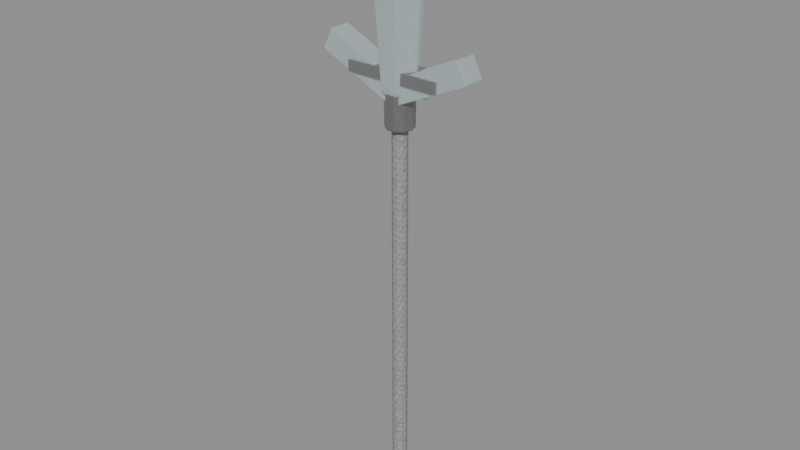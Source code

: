 # Source: crystal-weapon-atgeir.blend  (saved by Blender 5.0.118; exported with 4.5.12 LTS)
import bpy
from mathutils import Matrix  # noqa: F401  (used for matrix-valued properties, if any)

bpy.ops.wm.read_factory_settings(use_empty=True)
scene = bpy.context.scene
scene.name = 'Scene'

# ---- images (referenced by path relative to the original .blend; pixels are not part of the script)
import os
ASSET_DIR = os.environ.get("B2B_ASSET_DIR", "")  # directory of the original .blend (textures are referenced by path, not embedded)
HERE = os.path.dirname(os.path.abspath(__file__))  # packed textures are extracted next to this script under _unpacked/

def load_image(name, relpath, width, height, colorspace="sRGB"):
    """Load a texture the original file referenced (path relative to the .blend, or extracted next to this script)."""
    p = next((c for c in (os.path.join(HERE, relpath), os.path.join(ASSET_DIR, relpath)) if relpath and os.path.exists(c)), "")
    if p:
        img = bpy.data.images.load(p, check_existing=True)
        img.name = name
    else:  # same state as the original file: an image datablock whose file is absent (Cycles renders it pink)
        img = bpy.data.images.new(name, width, height)
        img.source = "FILE"
        img.filepath = "//" + (relpath or name)
    img.colorspace_settings.name = colorspace
    return img
img_creature_timber = load_image('creature-timber', '_unpacked/9ae8923ca45fb853.bc305697.png', 256, 256, 'sRGB')
img_creature_stone = load_image('creature-stone', '_unpacked/b468ec73c82ed9a3.56482393.png', 256, 256, 'sRGB')
img_creature_crystal = load_image('creature-crystal', '_unpacked/a024851ca806c911.3cb11d8b.png', 256, 256, 'sRGB')

# ---- materials (node trees are filled in below, after node groups)
mat_magenheim_crystal_weapon_crystal_weapon_atgeir_grip_timber = bpy.data.materials.new('magenheim.crystal-weapon.crystal-weapon-atgeir.grip.timber')
mat_magenheim_crystal_weapon_crystal_weapon_atgeir_grip_timber.use_backface_culling = True
mat_magenheim_crystal_weapon_crystal_weapon_atgeir_blackmetal_stone = bpy.data.materials.new('magenheim.crystal-weapon.crystal-weapon-atgeir.blackmetal.stone')
mat_magenheim_crystal_weapon_crystal_weapon_atgeir_blackmetal_stone.use_backface_culling = True
mat_magenheim_crystal_weapon_crystal_weapon_atgeir_crystal_stone = bpy.data.materials.new('magenheim.crystal-weapon.crystal-weapon-atgeir.crystal.stone')
mat_magenheim_crystal_weapon_crystal_weapon_atgeir_crystal_stone.use_backface_culling = True
mat_magenheim_crystal_weapon_crystal_weapon_atgeir_crystal_bright_s = bpy.data.materials.new('magenheim.crystal-weapon.crystal-weapon-atgeir.crystal-bright.s')
mat_magenheim_crystal_weapon_crystal_weapon_atgeir_crystal_bright_s.use_backface_culling = True
mat_magenheim_crystal_weapon_crystal_weapon_atgeir_silver_crystal = bpy.data.materials.new('magenheim.crystal-weapon.crystal-weapon-atgeir.silver.crystal')
mat_magenheim_crystal_weapon_crystal_weapon_atgeir_silver_crystal.use_backface_culling = True
mat_magenheim_crystal_weapon_crystal_weapon_atgeir_rainbow_4_stone = bpy.data.materials.new('magenheim.crystal-weapon.crystal-weapon-atgeir.rainbow.4.stone')
mat_magenheim_crystal_weapon_crystal_weapon_atgeir_rainbow_4_stone.use_backface_culling = True

# ---- material node trees
mat_magenheim_crystal_weapon_crystal_weapon_atgeir_grip_timber.use_nodes = True; mat_magenheim_crystal_weapon_crystal_weapon_atgeir_grip_timber.node_tree.nodes.clear()
_N = mat_magenheim_crystal_weapon_crystal_weapon_atgeir_grip_timber.node_tree.nodes; _L = mat_magenheim_crystal_weapon_crystal_weapon_atgeir_grip_timber.node_tree.links
n0 = _N.new('ShaderNodeBsdfPrincipled'); n0.name = 'Principled BSDF'; n0.location = (-200, 100)
n0.inputs[2].default_value = 0.78
n0.inputs[27].default_value = (0.0, 0.0, 0.0, 1.0)
n0.inputs[28].default_value = 1.0
n1 = _N.new('ShaderNodeOutputMaterial'); n1.name = 'Material Output'; n1.location = (200, 100)
n2 = _N.new('ShaderNodeTexImage'); n2.name = 'Image Texture'; n2.location = (0, 0)
n2.image = img_creature_timber
_L.new(n0.outputs[0], n1.inputs[0])
_L.new(n2.outputs[0], n0.inputs[0])
n1.is_active_output = True
mat_magenheim_crystal_weapon_crystal_weapon_atgeir_blackmetal_stone.use_nodes = True; mat_magenheim_crystal_weapon_crystal_weapon_atgeir_blackmetal_stone.node_tree.nodes.clear()
_N = mat_magenheim_crystal_weapon_crystal_weapon_atgeir_blackmetal_stone.node_tree.nodes; _L = mat_magenheim_crystal_weapon_crystal_weapon_atgeir_blackmetal_stone.node_tree.links
n0 = _N.new('ShaderNodeBsdfPrincipled'); n0.name = 'Principled BSDF'; n0.location = (-200, 100)
n0.inputs[1].default_value = 0.72
n0.inputs[2].default_value = 0.34
n0.inputs[27].default_value = (0.0, 0.0, 0.0, 1.0)
n0.inputs[28].default_value = 1.0
n1 = _N.new('ShaderNodeOutputMaterial'); n1.name = 'Material Output'; n1.location = (200, 100)
n2 = _N.new('ShaderNodeTexImage'); n2.name = 'Image Texture'; n2.location = (0, 0)
n2.image = img_creature_stone
_L.new(n0.outputs[0], n1.inputs[0])
_L.new(n2.outputs[0], n0.inputs[0])
n1.is_active_output = True
mat_magenheim_crystal_weapon_crystal_weapon_atgeir_crystal_stone.use_nodes = True; mat_magenheim_crystal_weapon_crystal_weapon_atgeir_crystal_stone.node_tree.nodes.clear()
_N = mat_magenheim_crystal_weapon_crystal_weapon_atgeir_crystal_stone.node_tree.nodes; _L = mat_magenheim_crystal_weapon_crystal_weapon_atgeir_crystal_stone.node_tree.links
n0 = _N.new('ShaderNodeBsdfPrincipled'); n0.name = 'Principled BSDF'; n0.location = (-200, 100)
n0.inputs[1].default_value = 0.03
n0.inputs[2].default_value = 0.22
n0.inputs[27].default_value = (0.165, 0.258, 0.282, 1.0)
n0.inputs[28].default_value = 0.65
n1 = _N.new('ShaderNodeOutputMaterial'); n1.name = 'Material Output'; n1.location = (200, 100)
n2 = _N.new('ShaderNodeTexImage'); n2.name = 'Image Texture'; n2.location = (0, 0)
n2.image = img_creature_stone
_L.new(n0.outputs[0], n1.inputs[0])
_L.new(n2.outputs[0], n0.inputs[0])
n1.is_active_output = True
mat_magenheim_crystal_weapon_crystal_weapon_atgeir_crystal_bright_s.use_nodes = True; mat_magenheim_crystal_weapon_crystal_weapon_atgeir_crystal_bright_s.node_tree.nodes.clear()
_N = mat_magenheim_crystal_weapon_crystal_weapon_atgeir_crystal_bright_s.node_tree.nodes; _L = mat_magenheim_crystal_weapon_crystal_weapon_atgeir_crystal_bright_s.node_tree.links
n0 = _N.new('ShaderNodeBsdfPrincipled'); n0.name = 'Principled BSDF'; n0.location = (-200, 100)
n0.inputs[1].default_value = 0.02
n0.inputs[2].default_value = 0.22
n0.inputs[27].default_value = (0.42, 0.485, 0.5, 1.0)
n0.inputs[28].default_value = 0.65
n1 = _N.new('ShaderNodeOutputMaterial'); n1.name = 'Material Output'; n1.location = (200, 100)
n2 = _N.new('ShaderNodeTexImage'); n2.name = 'Image Texture'; n2.location = (0, 0)
n2.image = img_creature_stone
_L.new(n0.outputs[0], n1.inputs[0])
_L.new(n2.outputs[0], n0.inputs[0])
n1.is_active_output = True
mat_magenheim_crystal_weapon_crystal_weapon_atgeir_silver_crystal.use_nodes = True; mat_magenheim_crystal_weapon_crystal_weapon_atgeir_silver_crystal.node_tree.nodes.clear()
_N = mat_magenheim_crystal_weapon_crystal_weapon_atgeir_silver_crystal.node_tree.nodes; _L = mat_magenheim_crystal_weapon_crystal_weapon_atgeir_silver_crystal.node_tree.links
n0 = _N.new('ShaderNodeBsdfPrincipled'); n0.name = 'Principled BSDF'; n0.location = (-200, 100)
n0.inputs[1].default_value = 0.58
n0.inputs[2].default_value = 0.22
n0.inputs[27].default_value = (0.0, 0.0, 0.0, 1.0)
n0.inputs[28].default_value = 0.65
n1 = _N.new('ShaderNodeOutputMaterial'); n1.name = 'Material Output'; n1.location = (200, 100)
n2 = _N.new('ShaderNodeTexImage'); n2.name = 'Image Texture'; n2.location = (0, 0)
n2.image = img_creature_crystal
_L.new(n0.outputs[0], n1.inputs[0])
_L.new(n2.outputs[0], n0.inputs[0])
n1.is_active_output = True
mat_magenheim_crystal_weapon_crystal_weapon_atgeir_rainbow_4_stone.use_nodes = True; mat_magenheim_crystal_weapon_crystal_weapon_atgeir_rainbow_4_stone.node_tree.nodes.clear()
_N = mat_magenheim_crystal_weapon_crystal_weapon_atgeir_rainbow_4_stone.node_tree.nodes; _L = mat_magenheim_crystal_weapon_crystal_weapon_atgeir_rainbow_4_stone.node_tree.links
n0 = _N.new('ShaderNodeBsdfPrincipled'); n0.name = 'Principled BSDF'; n0.location = (-200, 100)
n0.inputs[1].default_value = 0.02
n0.inputs[2].default_value = 0.22
n0.inputs[27].default_value = (0.0476, 0.2992, 0.34, 1.0)
n0.inputs[28].default_value = 0.65
n1 = _N.new('ShaderNodeOutputMaterial'); n1.name = 'Material Output'; n1.location = (200, 100)
n2 = _N.new('ShaderNodeTexImage'); n2.name = 'Image Texture'; n2.location = (0, 0)
n2.image = img_creature_stone
_L.new(n0.outputs[0], n1.inputs[0])
_L.new(n2.outputs[0], n0.inputs[0])
n1.is_active_output = True

# ---- meshes
me_pole = bpy.data.meshes.new('pole')
me_pole.from_pydata([(0.0285, -1.397e-09, -0.8063), (0.02306, -0.01675, -0.8063), (0.008807, -0.02711, -0.8063), (-0.008807, -0.02711, -0.8063), (-0.02306, -0.01675, -0.8063), (-0.0285, 1.095e-09, -0.8063), (-0.02306, 0.01675, -0.8063), (-0.008807, 0.02711, -0.8063), (0.008807, 0.02711, -0.8063), (0.02306, 0.01675, -0.8063), (0.0285, -1.397e-09, 0.8063), (0.02306, -0.01675, 0.8063), (0.008807, -0.02711, 0.8063), (-0.008807, -0.02711, 0.8063), (-0.02306, -0.01675, 0.8063), (-0.0285, 1.095e-09, 0.8063), (-0.02306, 0.01675, 0.8063), (-0.008807, 0.02711, 0.8063), (0.008807, 0.02711, 0.8063), (0.02306, 0.01675, 0.8063), (0.0, -1.397e-09, -0.8063), (0.0, -1.397e-09, 0.8063)], [], [(0, 10, 1), (1, 10, 11), (20, 0, 1), (21, 11, 10), (1, 11, 2), (2, 11, 12), (20, 1, 2), (21, 12, 11), (2, 12, 3), (3, 12, 13), (20, 2, 3), (21, 13, 12), (3, 13, 4), (4, 13, 14), (20, 3, 4), (21, 14, 13), (4, 14, 5), (5, 14, 15), (20, 4, 5), (21, 15, 14), (5, 15, 6), (6, 15, 16), (20, 5, 6), (21, 16, 15), (6, 16, 7), (7, 16, 17), (20, 6, 7), (21, 17, 16), (7, 17, 8), (8, 17, 18), (20, 7, 8), (21, 18, 17), (8, 18, 9), (9, 18, 19), (20, 8, 9), (21, 19, 18), (9, 19, 0), (0, 19, 10), (20, 9, 0), (21, 10, 19)])
_uv = me_pole.uv_layers.new(name='UVMap')
_uv.uv.foreach_set('vector', [0.03364, 0.9983, 0.03364, 0.001715, 0.04245, 0.9983, 0.04245, 0.9983, 0.03364, 0.001715, 0.04245, 0.001715, 0.1286, 0.05799, 0.1118, 0.05254, 0.1182, 0.04374, 0.1286, 0.01933, 0.1389, 0.005079, 0.1453, 0.01389, 0.04245, 0.9983, 0.04245, 0.001715, 0.05334, 0.9983, 0.05334, 0.9983, 0.04245, 0.001715, 0.05334, 0.001715, 0.1286, 0.05799, 0.1182, 0.04374, 0.1286, 0.04037, 0.1286, 0.01933, 0.1286, 0.001715, 0.1389, 0.005079, 0.05334, 0.9983, 0.05334, 0.001715, 0.06214, 0.9983, 0.06214, 0.9983, 0.05334, 0.001715, 0.06214, 0.001715, 0.1286, 0.05799, 0.1286, 0.04037, 0.1389, 0.04374, 0.1286, 0.01933, 0.1182, 0.005079, 0.1286, 0.001715, 0.001715, 0.9983, 0.001715, 0.001715, 0.01052, 0.9983, 0.01052, 0.9983, 0.001715, 0.001715, 0.01052, 0.001715, 0.1286, 0.05799, 0.1389, 0.04374, 0.1453, 0.05254, 0.1286, 0.01933, 0.1118, 0.01389, 0.1182, 0.005079, 0.01052, 0.9983, 0.01052, 0.001715, 0.02141, 0.9983, 0.02141, 0.9983, 0.01052, 0.001715, 0.02141, 0.001715, 0.1286, 0.05799, 0.1453, 0.05254, 0.1453, 0.06343, 0.1286, 0.01933, 0.1118, 0.02477, 0.1118, 0.01389, 0.02141, 0.9983, 0.02141, 0.001715, 0.03021, 0.9983, 0.03021, 0.9983, 0.02141, 0.001715, 0.03021, 0.001715, 0.1286, 0.05799, 0.1453, 0.06343, 0.1389, 0.07224, 0.1286, 0.01933, 0.1182, 0.03358, 0.1118, 0.02477, 0.06557, 0.9983, 0.06557, 0.001715, 0.07646, 0.9983, 0.07646, 0.9983, 0.06557, 0.001715, 0.07646, 0.001715, 0.1286, 0.05799, 0.1389, 0.07224, 0.1286, 0.0756, 0.1286, 0.01933, 0.1286, 0.03694, 0.1182, 0.03358, 0.07646, 0.9983, 0.07646, 0.001715, 0.08527, 0.9983, 0.08527, 0.9983, 0.07646, 0.001715, 0.08527, 0.001715, 0.1286, 0.05799, 0.1286, 0.0756, 0.1182, 0.07224, 0.1286, 0.01933, 0.1389, 0.03358, 0.1286, 0.03694, 0.0887, 0.9983, 0.0887, 0.001715, 0.0975, 0.9983, 0.0975, 0.9983, 0.0887, 0.001715, 0.0975, 0.001715, 0.1286, 0.05799, 0.1182, 0.07224, 0.1118, 0.06343, 0.1286, 0.01933, 0.1453, 0.02477, 0.1389, 0.03358, 0.0975, 0.9983, 0.0975, 0.001715, 0.1084, 0.9983, 0.1084, 0.9983, 0.0975, 0.001715, 0.1084, 0.001715, 0.1286, 0.05799, 0.1118, 0.06343, 0.1118, 0.05254, 0.1286, 0.01933, 0.1453, 0.01389, 0.1453, 0.02477])
me_pole.materials.append(mat_magenheim_crystal_weapon_crystal_weapon_atgeir_grip_timber)
me_pole.update()
me_socket = bpy.data.meshes.new('socket')
me_socket.from_pydata([(0.0525, -2.794e-09, -0.09), (0.04247, -0.03086, -0.09), (0.01622, -0.04993, -0.09), (-0.01622, -0.04993, -0.09), (-0.04247, -0.03086, -0.09), (-0.0525, 1.796e-09, -0.09), (-0.04247, 0.03086, -0.09), (-0.01622, 0.04993, -0.09), (0.01622, 0.04993, -0.09), (0.04247, 0.03086, -0.09), (0.0525, -2.794e-09, 0.09), (0.04247, -0.03086, 0.09), (0.01622, -0.04993, 0.09), (-0.01622, -0.04993, 0.09), (-0.04247, -0.03086, 0.09), (-0.0525, 1.796e-09, 0.09), (-0.04247, 0.03086, 0.09), (-0.01622, 0.04993, 0.09), (0.01622, 0.04993, 0.09), (0.04247, 0.03086, 0.09), (0.0, -2.794e-09, -0.09), (0.0, -2.794e-09, 0.09)], [], [(0, 10, 1), (1, 10, 11), (20, 0, 1), (21, 11, 10), (1, 11, 2), (2, 11, 12), (20, 1, 2), (21, 12, 11), (2, 12, 3), (3, 12, 13), (20, 2, 3), (21, 13, 12), (3, 13, 4), (4, 13, 14), (20, 3, 4), (21, 14, 13), (4, 14, 5), (5, 14, 15), (20, 4, 5), (21, 15, 14), (5, 15, 6), (6, 15, 16), (20, 5, 6), (21, 16, 15), (6, 16, 7), (7, 16, 17), (20, 6, 7), (21, 17, 16), (7, 17, 8), (8, 17, 18), (20, 7, 8), (21, 18, 17), (8, 18, 9), (9, 18, 19), (20, 8, 9), (21, 19, 18), (9, 19, 0), (0, 19, 10), (20, 9, 0), (21, 10, 19)])
_uv = me_socket.uv_layers.new(name='UVMap')
_uv.uv.foreach_set('vector', [0.2992, 0.6046, 0.2992, 0.005473, 0.3865, 0.6046, 0.3865, 0.6046, 0.2992, 0.005473, 0.3865, 0.005473, 0.515, 0.7903, 0.4123, 0.9317, 0.3488, 0.8443, 0.1717, 0.7903, 0.3379, 0.8443, 0.2744, 0.9317, 0.3865, 0.6046, 0.3865, 0.005473, 0.4945, 0.6046, 0.4945, 0.6046, 0.3865, 0.005473, 0.4945, 0.005473, 0.515, 0.7903, 0.3488, 0.8443, 0.3488, 0.7363, 0.1717, 0.7903, 0.3379, 0.7363, 0.3379, 0.8443, 0.4945, 0.6046, 0.4945, 0.005473, 0.5819, 0.6046, 0.5819, 0.6046, 0.4945, 0.005473, 0.5819, 0.005473, 0.515, 0.7903, 0.3488, 0.7363, 0.4123, 0.6489, 0.1717, 0.7903, 0.2744, 0.6489, 0.3379, 0.7363, 0.005473, 0.6046, 0.005473, 0.005473, 0.09284, 0.6046, 0.09284, 0.6046, 0.005473, 0.005473, 0.09284, 0.005473, 0.515, 0.7903, 0.4123, 0.6489, 0.515, 0.6155, 0.1717, 0.7903, 0.1717, 0.6155, 0.2744, 0.6489, 0.09284, 0.6046, 0.09284, 0.005473, 0.2008, 0.6046, 0.2008, 0.6046, 0.09284, 0.005473, 0.2008, 0.005473, 0.515, 0.7903, 0.515, 0.6155, 0.6177, 0.6489, 0.1717, 0.7903, 0.06895, 0.6489, 0.1717, 0.6155, 0.2008, 0.6046, 0.2008, 0.005473, 0.2882, 0.6046, 0.2882, 0.6046, 0.2008, 0.005473, 0.2882, 0.005473, 0.515, 0.7903, 0.6177, 0.6489, 0.6812, 0.7363, 0.1717, 0.7903, 0.005473, 0.7363, 0.06895, 0.6489, 0.7992, 0.6046, 0.7992, 0.005473, 0.9072, 0.6046, 0.9072, 0.6046, 0.7992, 0.005473, 0.9072, 0.005473, 0.515, 0.7903, 0.6812, 0.7363, 0.6812, 0.8443, 0.1717, 0.7903, 0.005473, 0.8443, 0.005473, 0.7363, 0.9072, 0.6046, 0.9072, 0.005473, 0.9945, 0.6046, 0.9945, 0.6046, 0.9072, 0.005473, 0.9945, 0.005473, 0.515, 0.7903, 0.6812, 0.8443, 0.6177, 0.9317, 0.1717, 0.7903, 0.06895, 0.9317, 0.005473, 0.8443, 0.5928, 0.6046, 0.5928, 0.005473, 0.6802, 0.6046, 0.6802, 0.6046, 0.5928, 0.005473, 0.6802, 0.005473, 0.515, 0.7903, 0.6177, 0.9317, 0.515, 0.965, 0.1717, 0.7903, 0.1717, 0.965, 0.06895, 0.9317, 0.6802, 0.6046, 0.6802, 0.005473, 0.7882, 0.6046, 0.7882, 0.6046, 0.6802, 0.005473, 0.7882, 0.005473, 0.515, 0.7903, 0.515, 0.965, 0.4123, 0.9317, 0.1717, 0.7903, 0.2744, 0.9317, 0.1717, 0.965])
me_socket.materials.append(mat_magenheim_crystal_weapon_crystal_weapon_atgeir_blackmetal_stone)
me_socket.update()
me_main_point = bpy.data.meshes.new('main-point')
me_main_point.from_pydata([(0.0648, 0.0, -0.3159), (0.0324, -0.05612, -0.3159), (-0.0324, -0.05612, -0.3159), (-0.0648, 5.665e-09, -0.3159), (-0.0324, 0.05612, -0.3159), (0.0324, 0.05612, -0.3159), (0.09, 0.0, 0.06435), (0.045, -0.07794, 0.06435), (-0.045, -0.07794, 0.06435), (-0.09, 7.868e-09, 0.06435), (-0.045, 0.07794, 0.06435), (0.045, 0.07794, 0.06435), (0.0, 0.0, 0.3451), (0.0, 0.0, -0.3451)], [], [(13, 0, 1), (0, 6, 1), (1, 6, 7), (6, 12, 7), (13, 1, 2), (1, 7, 2), (2, 7, 8), (7, 12, 8), (13, 2, 3), (2, 8, 3), (3, 8, 9), (8, 12, 9), (13, 3, 4), (3, 9, 4), (4, 9, 10), (9, 12, 10), (13, 4, 5), (4, 10, 5), (5, 10, 11), (10, 12, 11), (13, 5, 0), (5, 11, 0), (0, 11, 6), (11, 12, 6)])
_uv = me_main_point.uv_layers.new(name='UVMap')
_uv.uv.foreach_set('vector', [0.6468, 0.1001, 0.6324, 0.1971, 0.553, 0.1486, 0.402, 0.997, 0.3457, 0.4325, 0.4989, 0.9906, 0.4989, 0.9906, 0.3457, 0.4325, 0.4801, 0.4236, 0.3457, 0.4325, 0.3847, 0.003024, 0.4801, 0.4236, 0.6468, 0.1001, 0.553, 0.1486, 0.553, 0.05154, 0.4989, 0.9906, 0.4801, 0.4236, 0.547, 0.983, 0.547, 0.983, 0.4801, 0.4236, 0.547, 0.4131, 0.4801, 0.4236, 0.3847, 0.003024, 0.547, 0.4131, 0.6468, 0.1001, 0.553, 0.05154, 0.6324, 0.003024, 0.07833, 0.9959, 0.003024, 0.431, 0.127, 0.997, 0.127, 0.997, 0.003024, 0.431, 0.07066, 0.4325, 0.003024, 0.431, 0.1097, 0.003024, 0.07066, 0.4325, 0.6468, 0.1001, 0.6324, 0.003024, 0.7118, 0.05154, 0.127, 0.997, 0.07066, 0.4325, 0.2239, 0.9906, 0.2239, 0.9906, 0.07066, 0.4325, 0.2051, 0.4236, 0.07066, 0.4325, 0.1097, 0.003024, 0.2051, 0.4236, 0.6468, 0.1001, 0.7118, 0.05154, 0.7118, 0.1486, 0.2239, 0.9906, 0.2051, 0.4236, 0.272, 0.983, 0.272, 0.983, 0.2051, 0.4236, 0.272, 0.4131, 0.2051, 0.4236, 0.1097, 0.003024, 0.272, 0.4131, 0.6468, 0.1001, 0.7118, 0.1486, 0.6324, 0.1971, 0.3533, 0.9959, 0.278, 0.431, 0.402, 0.997, 0.402, 0.997, 0.278, 0.431, 0.3457, 0.4325, 0.278, 0.431, 0.3847, 0.003024, 0.3457, 0.4325])
me_main_point.materials.append(mat_magenheim_crystal_weapon_crystal_weapon_atgeir_crystal_stone)
me_main_point.update()
me_tip = bpy.data.meshes.new('tip')
me_tip.from_pydata([(0.027, 0.0, -0.1134), (0.0135, -0.02338, -0.1134), (-0.0135, -0.02338, -0.1134), (-0.027, 2.36e-09, -0.1134), (-0.0135, 0.02338, -0.1134), (0.0135, 0.02338, -0.1134), (0.0375, 0.0, 0.0231), (0.01875, -0.03248, 0.0231), (-0.01875, -0.03248, 0.0231), (-0.0375, 3.278e-09, 0.0231), (-0.01875, 0.03248, 0.0231), (0.01875, 0.03248, 0.0231), (0.0, 0.0, 0.1239), (0.0, 0.0, -0.1239)], [], [(13, 0, 1), (0, 6, 1), (1, 6, 7), (6, 12, 7), (13, 1, 2), (1, 7, 2), (2, 7, 8), (7, 12, 8), (13, 2, 3), (2, 8, 3), (3, 8, 9), (8, 12, 9), (13, 3, 4), (3, 9, 4), (4, 9, 10), (9, 12, 10), (13, 4, 5), (4, 10, 5), (5, 10, 11), (10, 12, 11), (13, 5, 0), (5, 11, 0), (0, 11, 6), (11, 12, 6)])
_uv = me_tip.uv_layers.new(name='UVMap')
_uv.uv.foreach_set('vector', [0.7419, 0.1229, 0.6392, 0.06132, 0.7354, 0.003293, 0.09047, 0.9953, 0.003293, 0.433, 0.147, 0.9967, 0.147, 0.9967, 0.003293, 0.433, 0.08174, 0.4349, 0.003293, 0.433, 0.1268, 0.003293, 0.08174, 0.4349, 0.7419, 0.1229, 0.7354, 0.003293, 0.8317, 0.05416, 0.147, 0.9967, 0.08174, 0.4349, 0.259, 0.9881, 0.259, 0.9881, 0.08174, 0.4349, 0.2374, 0.4229, 0.08174, 0.4349, 0.1268, 0.003293, 0.2374, 0.4229, 0.7419, 0.1229, 0.8317, 0.05416, 0.8317, 0.1631, 0.259, 0.9881, 0.2374, 0.4229, 0.3146, 0.978, 0.3146, 0.978, 0.2374, 0.4229, 0.3146, 0.409, 0.2374, 0.4229, 0.1268, 0.003293, 0.3146, 0.409, 0.7419, 0.1229, 0.8317, 0.1631, 0.7354, 0.2211, 0.4084, 0.9953, 0.3212, 0.433, 0.4649, 0.9967, 0.4649, 0.9967, 0.3212, 0.433, 0.3997, 0.4349, 0.3212, 0.433, 0.4447, 0.003293, 0.3997, 0.4349, 0.7419, 0.1229, 0.7354, 0.2211, 0.6392, 0.1702, 0.4649, 0.9967, 0.3997, 0.4349, 0.577, 0.9881, 0.577, 0.9881, 0.3997, 0.4349, 0.5553, 0.4229, 0.3997, 0.4349, 0.4447, 0.003293, 0.5553, 0.4229, 0.7419, 0.1229, 0.6392, 0.1702, 0.6392, 0.06132, 0.577, 0.9881, 0.5553, 0.4229, 0.6326, 0.978, 0.6326, 0.978, 0.5553, 0.4229, 0.6326, 0.409, 0.5553, 0.4229, 0.4447, 0.003293, 0.6326, 0.409])
me_tip.materials.append(mat_magenheim_crystal_weapon_crystal_weapon_atgeir_crystal_bright_s)
me_tip.update()
me_left_wing = bpy.data.meshes.new('left-wing')
me_left_wing.from_pydata([(-0.1534, 0.04125, 0.02601), (0.1185, 0.04125, -0.1008), (0.1534, 0.04125, -0.02601), (-0.1185, 0.04125, 0.1008), (-0.1534, -0.04125, 0.02601), (0.1185, -0.04125, -0.1008), (0.1534, -0.04125, -0.02601), (-0.1185, -0.04125, 0.1008)], [], [(0, 3, 2), (0, 2, 1), (4, 5, 6), (4, 6, 7), (0, 4, 7), (0, 7, 3), (1, 2, 6), (1, 6, 5), (0, 1, 5), (0, 5, 4), (3, 7, 6), (3, 6, 2)])
_uv = me_left_wing.uv_layers.new(name='UVMap')
_uv.uv.foreach_set('vector', [0.005086, 0.005086, 0.2164, 0.005086, 0.2164, 0.7734, 0.005086, 0.005086, 0.2164, 0.7734, 0.005086, 0.7734, 0.4379, 0.005086, 0.4379, 0.7734, 0.2266, 0.7734, 0.4379, 0.005086, 0.2266, 0.7734, 0.2266, 0.005086, 0.4379, 0.7836, 0.4379, 0.9949, 0.2266, 0.9949, 0.4379, 0.7836, 0.2266, 0.9949, 0.2266, 0.7836, 0.005086, 0.9949, 0.005086, 0.7836, 0.2164, 0.7836, 0.005086, 0.9949, 0.2164, 0.7836, 0.2164, 0.9949, 0.8808, 0.005086, 0.8808, 0.7734, 0.6695, 0.7734, 0.8808, 0.005086, 0.6695, 0.7734, 0.6695, 0.005086, 0.448, 0.005086, 0.6593, 0.005086, 0.6593, 0.7734, 0.448, 0.005086, 0.6593, 0.7734, 0.448, 0.7734])
me_left_wing.materials.append(mat_magenheim_crystal_weapon_crystal_weapon_atgeir_crystal_stone)
me_left_wing.update()
me_right_wing = bpy.data.meshes.new('right-wing')
me_right_wing.from_pydata([(-0.1185, 0.04125, -0.1008), (0.1534, 0.04125, 0.02601), (0.1185, 0.04125, 0.1008), (-0.1534, 0.04125, -0.02601), (-0.1185, -0.04125, -0.1008), (0.1534, -0.04125, 0.02601), (0.1185, -0.04125, 0.1008), (-0.1534, -0.04125, -0.02601)], [], [(0, 3, 2), (0, 2, 1), (4, 5, 6), (4, 6, 7), (0, 4, 7), (0, 7, 3), (1, 2, 6), (1, 6, 5), (0, 1, 5), (0, 5, 4), (3, 7, 6), (3, 6, 2)])
_uv = me_right_wing.uv_layers.new(name='UVMap')
_uv.uv.foreach_set('vector', [0.2164, 0.7734, 0.005086, 0.7734, 0.005086, 0.005086, 0.2164, 0.7734, 0.005086, 0.005086, 0.2164, 0.005086, 0.2266, 0.7734, 0.2266, 0.005086, 0.4379, 0.005086, 0.2266, 0.7734, 0.4379, 0.005086, 0.4379, 0.7734, 0.2164, 0.9949, 0.005086, 0.9949, 0.005086, 0.7836, 0.2164, 0.9949, 0.005086, 0.7836, 0.2164, 0.7836, 0.4379, 0.9949, 0.2266, 0.9949, 0.2266, 0.7836, 0.4379, 0.9949, 0.2266, 0.7836, 0.4379, 0.7836, 0.6695, 0.7734, 0.6695, 0.005086, 0.8808, 0.005086, 0.6695, 0.7734, 0.8808, 0.005086, 0.8808, 0.7734, 0.6593, 0.7734, 0.448, 0.7734, 0.448, 0.005086, 0.6593, 0.7734, 0.448, 0.005086, 0.6593, 0.005086])
me_right_wing.materials.append(mat_magenheim_crystal_weapon_crystal_weapon_atgeir_crystal_stone)
me_right_wing.update()
me_wing_core = bpy.data.meshes.new('wing-core')
me_wing_core.from_pydata([(-0.18, 0.04875, -0.02063), (0.18, 0.04875, -0.02063), (0.18, 0.04875, 0.02063), (-0.18, 0.04875, 0.02063), (-0.18, -0.04875, -0.02063), (0.18, -0.04875, -0.02063), (0.18, -0.04875, 0.02063), (-0.18, -0.04875, 0.02063)], [], [(0, 3, 2), (0, 2, 1), (4, 5, 6), (4, 6, 7), (0, 4, 7), (0, 7, 3), (1, 2, 6), (1, 6, 5), (0, 1, 5), (0, 5, 4), (3, 7, 6), (3, 6, 2)])
_uv = me_wing_core.uv_layers.new(name='UVMap')
_uv.uv.foreach_set('vector', [0.6751, 0.9949, 0.5617, 0.9949, 0.5617, 0.005122, 0.6751, 0.9949, 0.5617, 0.005122, 0.6751, 0.005122, 0.7988, 0.005122, 0.7988, 0.9949, 0.6854, 0.9949, 0.7988, 0.005122, 0.6854, 0.9949, 0.6854, 0.005122, 0.9224, 0.005122, 0.9224, 0.2732, 0.809, 0.2732, 0.9224, 0.005122, 0.809, 0.2732, 0.809, 0.005122, 0.9224, 0.5515, 0.809, 0.5515, 0.809, 0.2834, 0.9224, 0.5515, 0.809, 0.2834, 0.9224, 0.2834, 0.2732, 0.005122, 0.2732, 0.9949, 0.005122, 0.9949, 0.2732, 0.005122, 0.005122, 0.9949, 0.005122, 0.005122, 0.5515, 0.9949, 0.2834, 0.9949, 0.2834, 0.005122, 0.5515, 0.9949, 0.2834, 0.005122, 0.5515, 0.005122])
me_wing_core.materials.append(mat_magenheim_crystal_weapon_crystal_weapon_atgeir_silver_crystal)
me_wing_core.update()
me_rainbow_bind = bpy.data.meshes.new('rainbow-bind')
me_rainbow_bind.from_pydata([(-0.0675, 0.009375, -0.01687), (0.0675, 0.009375, -0.01687), (0.0675, 0.009375, 0.01687), (-0.0675, 0.009375, 0.01687), (-0.0675, -0.009375, -0.01687), (0.0675, -0.009375, -0.01687), (0.0675, -0.009375, 0.01687), (-0.0675, -0.009375, 0.01687)], [], [(0, 3, 2), (0, 2, 1), (4, 5, 6), (4, 6, 7), (0, 4, 7), (0, 7, 3), (1, 2, 6), (1, 6, 5), (0, 1, 5), (0, 5, 4), (3, 7, 6), (3, 6, 2)])
_uv = me_rainbow_bind.uv_layers.new(name='UVMap')
_uv.uv.foreach_set('vector', [0.2526, 0.9948, 0.00524, 0.9948, 0.00524, 0.00524, 0.2526, 0.9948, 0.00524, 0.00524, 0.2526, 0.00524, 0.5105, 0.00524, 0.5105, 0.9948, 0.2631, 0.9948, 0.5105, 0.00524, 0.2631, 0.9948, 0.2631, 0.00524, 0.9542, 0.2526, 0.8168, 0.2526, 0.8168, 0.00524, 0.9542, 0.2526, 0.8168, 0.00524, 0.9542, 0.00524, 0.8168, 0.5105, 0.8168, 0.2631, 0.9542, 0.2631, 0.8168, 0.5105, 0.9542, 0.2631, 0.9542, 0.5105, 0.6584, 0.00524, 0.6584, 0.9948, 0.521, 0.9948, 0.6584, 0.00524, 0.521, 0.9948, 0.521, 0.00524, 0.8063, 0.9948, 0.6689, 0.9948, 0.6689, 0.00524, 0.8063, 0.9948, 0.6689, 0.00524, 0.8063, 0.00524])
me_rainbow_bind.materials.append(mat_magenheim_crystal_weapon_crystal_weapon_atgeir_rainbow_4_stone)
me_rainbow_bind.update()

# ---- objects
ob_pole = bpy.data.objects.new('pole', me_pole)
ob_socket = bpy.data.objects.new('socket', me_socket)
ob_main_point = bpy.data.objects.new('main-point', me_main_point)
ob_tip = bpy.data.objects.new('tip', me_tip)
ob_left_wing = bpy.data.objects.new('left-wing', me_left_wing)
ob_right_wing = bpy.data.objects.new('right-wing', me_right_wing)
ob_wing_core = bpy.data.objects.new('wing-core', me_wing_core)
ob_rainbow_bind = bpy.data.objects.new('rainbow-bind', me_rainbow_bind)

# ---- transforms, parenting, visibility, modifiers, constraints
ob_pole.location = (0.0, 1.397e-09, -0.135)
_m = ob_pole.modifiers.new('Crafted edge chamfer', 'BEVEL')
_m.width = 0.003253
_m.width_pct = 0.003253
_m.segments = 2
_m.angle_limit = 0.4538
ob_socket.location = (0.0, 2.794e-09, 0.6375)
_m = ob_socket.modifiers.new('Crafted edge chamfer', 'BEVEL')
_m.width = 0.005992
_m.width_pct = 0.005992
_m.segments = 2
_m.angle_limit = 0.4538
ob_main_point.location = (0.0, 0.0, 0.9901)
_m = ob_main_point.modifiers.new('Crafted edge chamfer', 'BEVEL')
_m.width = 0.009353
_m.width_pct = 0.009353
_m.segments = 2
_m.angle_limit = 0.4538
ob_tip.location = (0.0, 0.0, 1.204)
_m = ob_tip.modifiers.new('Crafted edge chamfer', 'BEVEL')
_m.width = 0.003897
_m.width_pct = 0.003897
_m.segments = 2
_m.angle_limit = 0.4538
ob_left_wing.location = (-0.1425, 0.0, 0.7425)
_m = ob_left_wing.modifiers.new('Crafted edge chamfer', 'BEVEL')
_m.width = 0.00495
_m.width_pct = 0.00495
_m.segments = 2
_m.angle_limit = 0.4538
ob_right_wing.location = (0.1425, 0.0, 0.7425)
_m = ob_right_wing.modifiers.new('Crafted edge chamfer', 'BEVEL')
_m.width = 0.00495
_m.width_pct = 0.00495
_m.segments = 2
_m.angle_limit = 0.4538
ob_wing_core.location = (0.0, 0.0, 0.735)
_m = ob_wing_core.modifiers.new('Crafted edge chamfer', 'BEVEL')
_m.width = 0.002475
_m.width_pct = 0.002475
_m.segments = 2
_m.angle_limit = 0.4538
ob_rainbow_bind.location = (0.0, 0.06, 0.66)
_m = ob_rainbow_bind.modifiers.new('Crafted edge chamfer', 'BEVEL')
_m.width = 0.001125
_m.width_pct = 0.001125
_m.segments = 2
_m.angle_limit = 0.4538

# ---- collection membership
scene.collection.objects.link(ob_pole)
scene.collection.objects.link(ob_socket)
scene.collection.objects.link(ob_main_point)
scene.collection.objects.link(ob_tip)
scene.collection.objects.link(ob_left_wing)
scene.collection.objects.link(ob_right_wing)
scene.collection.objects.link(ob_wing_core)
scene.collection.objects.link(ob_rainbow_bind)

# ---- scene / render settings (as saved in the file)
scene.frame_start = 1; scene.frame_end = 250; scene.frame_set(1)
scene.render.engine = 'BLENDER_EEVEE_NEXT'
scene.render.bake_bias = 0.0
scene.render.bake_samples = 0
scene.cycles.sampling_pattern = 'TABULATED_SOBOL'
scene.eevee.use_volume_custom_range = False
bpy.context.view_layer.update()

# ---- added for rendering (the .blend has no active camera and no usable light): camera, sun + grey world if the file has none
cam_auto = bpy.data.cameras.new('AutoCamera')
cam_auto.lens = 50.0
cam_auto.sensor_width = 36.0
cam_auto.clip_end = 1000.0
ob_auto_camera = bpy.data.objects.new('AutoCamera', cam_auto)
scene.collection.objects.link(ob_auto_camera)
ob_auto_camera.location = (2.16565, -2.59878, 1.92145)
ob_auto_camera.rotation_euler = (1.09748, -7.21219e-08, 0.694738)
scene.camera = ob_auto_camera
light_auto_sun = bpy.data.lights.new('AutoSun', 'SUN')
light_auto_sun.energy = 3.0
light_auto_sun.angle = 0.0523599
ob_auto_sun = bpy.data.objects.new('AutoSun', light_auto_sun)
scene.collection.objects.link(ob_auto_sun)
ob_auto_sun.rotation_euler = (0.872665, 0.174533, 0.523599)
if scene.world is None:
    world_auto = bpy.data.worlds.new('AutoWorld')
    world_auto.color = (0.3, 0.3, 0.3)
    scene.world = world_auto
bpy.context.view_layer.update()
